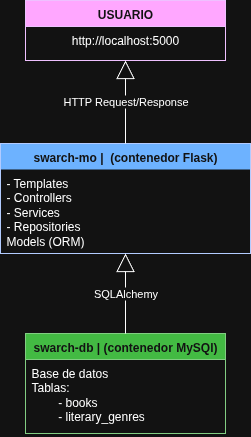

The diagram above was exported from draw.io. Its source (the exported page's mxGraphModel, read from the mxfile embedded in the PNG):
<mxGraphModel dx="1426" dy="799" grid="1" gridSize="10" guides="1" tooltips="1" connect="1" arrows="1" fold="1" page="1" pageScale="1" pageWidth="850" pageHeight="1100" math="0" shadow="0">
  <root>
    <mxCell id="0" />
    <mxCell id="1" parent="0" />
    <mxCell id="91cGz_zqC_VTtE0KfLjc-6" value="USUARIO" style="swimlane;fontStyle=1;align=center;verticalAlign=top;childLayout=stackLayout;horizontal=1;startSize=26;horizontalStack=0;resizeParent=1;resizeParentMax=0;resizeLast=0;collapsible=1;marginBottom=0;whiteSpace=wrap;html=1;fillColor=#6a00ff;fontColor=#ffffff;strokeColor=#3700CC;" parent="1" vertex="1">
      <mxGeometry x="435" y="57" width="200" height="60" as="geometry" />
    </mxCell>
    <mxCell id="91cGz_zqC_VTtE0KfLjc-7" value="http://localhost:5000" style="text;strokeColor=none;fillColor=none;align=center;verticalAlign=top;spacingLeft=4;spacingRight=4;overflow=hidden;rotatable=0;points=[[0,0.5],[1,0.5]];portConstraint=eastwest;whiteSpace=wrap;html=1;" parent="91cGz_zqC_VTtE0KfLjc-6" vertex="1">
      <mxGeometry y="26" width="200" height="34" as="geometry" />
    </mxCell>
    <mxCell id="91cGz_zqC_VTtE0KfLjc-14" value="&lt;div&gt;swarch-mo |&amp;nbsp; (contenedor Flask)&lt;/div&gt;" style="swimlane;fontStyle=1;align=center;verticalAlign=top;childLayout=stackLayout;horizontal=1;startSize=26;horizontalStack=0;resizeParent=1;resizeParentMax=0;resizeLast=0;collapsible=1;marginBottom=0;whiteSpace=wrap;html=1;fillColor=#0050ef;fontColor=#ffffff;strokeColor=#001DBC;swimlaneLine=0;" parent="1" vertex="1">
      <mxGeometry x="410" y="200" width="250" height="110" as="geometry" />
    </mxCell>
    <mxCell id="91cGz_zqC_VTtE0KfLjc-15" value="- Templates&lt;div&gt;- Controllers&lt;/div&gt;&lt;div&gt;- Services&lt;/div&gt;&lt;div&gt;- Repositories&lt;/div&gt;&lt;div&gt;Models (ORM)&lt;/div&gt;" style="text;align=left;verticalAlign=top;spacingLeft=4;spacingRight=4;overflow=hidden;rotatable=0;points=[[0,0.5],[1,0.5]];portConstraint=eastwest;whiteSpace=wrap;html=1;" parent="91cGz_zqC_VTtE0KfLjc-14" vertex="1">
      <mxGeometry y="26" width="250" height="84" as="geometry" />
    </mxCell>
    <mxCell id="91cGz_zqC_VTtE0KfLjc-22" value="swarch-db | (contenedor MySQl)" style="swimlane;fontStyle=1;align=center;verticalAlign=top;childLayout=stackLayout;horizontal=1;startSize=26;horizontalStack=0;resizeParent=1;resizeParentMax=0;resizeLast=0;collapsible=1;marginBottom=0;whiteSpace=wrap;html=1;fillColor=#008a00;fontColor=#ffffff;strokeColor=#005700;" parent="1" vertex="1">
      <mxGeometry x="435" y="390" width="200" height="100" as="geometry" />
    </mxCell>
    <mxCell id="91cGz_zqC_VTtE0KfLjc-23" value="Base de datos&lt;div&gt;Tablas:&lt;br&gt;&lt;span style=&quot;white-space: pre;&quot;&gt;&#09;&lt;/span&gt;- books&lt;br&gt;&lt;/div&gt;&lt;div&gt;&lt;span style=&quot;white-space: pre;&quot;&gt;&#09;&lt;/span&gt;- literary_genres&lt;/div&gt;" style="text;strokeColor=none;fillColor=none;align=left;verticalAlign=top;spacingLeft=4;spacingRight=4;overflow=hidden;rotatable=0;points=[[0,0.5],[1,0.5]];portConstraint=eastwest;whiteSpace=wrap;html=1;" parent="91cGz_zqC_VTtE0KfLjc-22" vertex="1">
      <mxGeometry y="26" width="200" height="74" as="geometry" />
    </mxCell>
    <mxCell id="91cGz_zqC_VTtE0KfLjc-31" value="HTTP Request/Response" style="endArrow=block;endSize=16;html=1;rounded=0;endFill=0;" parent="1" source="91cGz_zqC_VTtE0KfLjc-14" target="91cGz_zqC_VTtE0KfLjc-6" edge="1">
      <mxGeometry width="160" relative="1" as="geometry">
        <mxPoint x="120" y="370" as="sourcePoint" />
        <mxPoint x="280" y="370" as="targetPoint" />
      </mxGeometry>
    </mxCell>
    <mxCell id="91cGz_zqC_VTtE0KfLjc-32" value="SQLAlchemy" style="endArrow=block;endSize=16;endFill=0;html=1;rounded=0;" parent="1" source="91cGz_zqC_VTtE0KfLjc-22" target="91cGz_zqC_VTtE0KfLjc-14" edge="1">
      <mxGeometry width="160" relative="1" as="geometry">
        <mxPoint x="350" y="410" as="sourcePoint" />
        <mxPoint x="510" y="410" as="targetPoint" />
      </mxGeometry>
    </mxCell>
  </root>
</mxGraphModel>